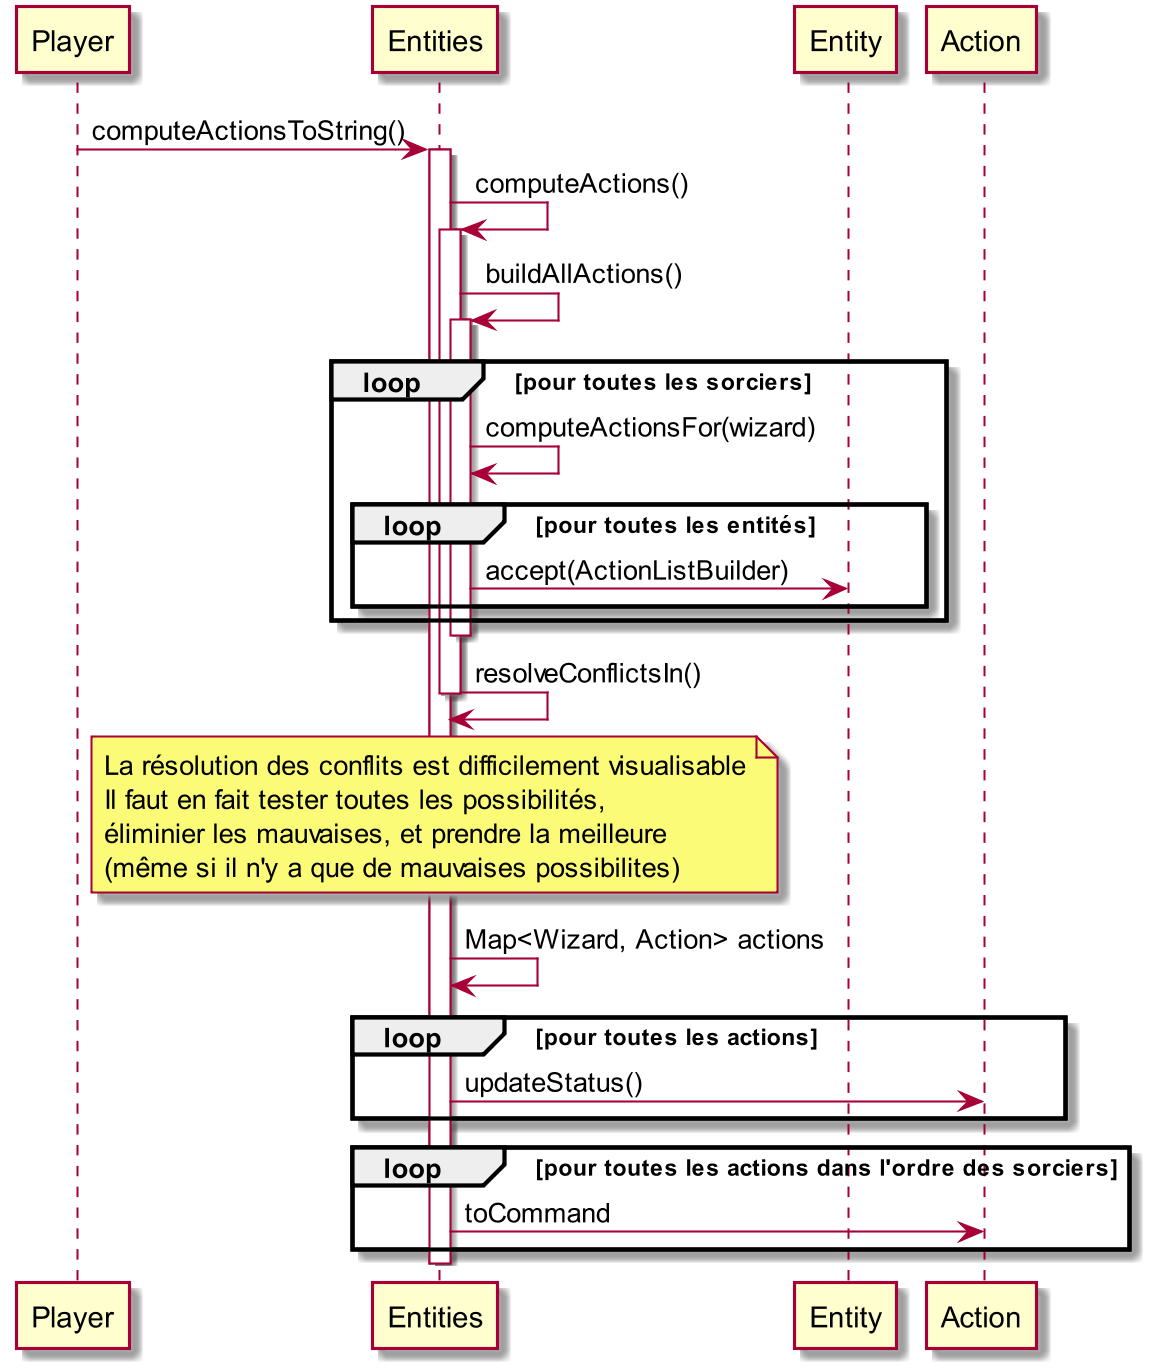

The diagram above was rendered by PlantUML. Its source (embedded in the PNG):
@startuml
skinparam dpi 200

Player->Entities:computeActionsToString()
activate Entities
Entities->Entities:computeActions()
activate Entities
Entities->Entities:buildAllActions()
activate Entities
loop pour toutes les sorciers
    Entities->Entities:computeActionsFor(wizard)
    loop pour toutes les entités
        Entities->Entity:accept(ActionListBuilder)
    end
end
deactivate Entities
Entities->Entities:resolveConflictsIn()
    note over Entities
        La résolution des conflits est difficilement visualisable
        Il faut en fait tester toutes les possibilités,
        éliminier les mauvaises, et prendre la meilleure
        (même si il n'y a que de mauvaises possibilites)
    end note
deactivate Entities
Entities<-Entities:Map<Wizard, Action> actions
loop pour toutes les actions
    Entities->Action:updateStatus()
end
loop pour toutes les actions dans l'ordre des sorciers
    Entities->Action:toCommand
end
deactivate Entities
@enduml